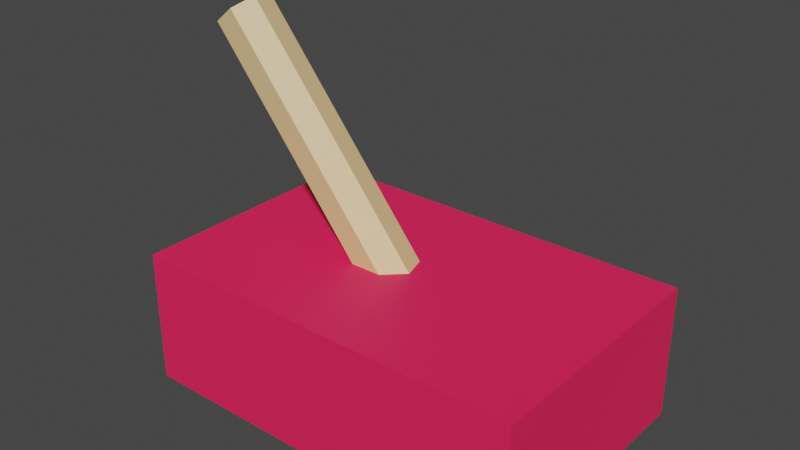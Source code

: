 # Source: lever.blend  (saved by Blender 2.93.20; exported with 4.5.12 LTS)
import bpy
from mathutils import Matrix  # noqa: F401  (used for matrix-valued properties, if any)

bpy.ops.wm.read_factory_settings(use_empty=True)
scene = bpy.context.scene
scene.name = 'Scene'

# ---- collections
col_collection = bpy.data.collections.new('Collection'); scene.collection.children.link(col_collection)

# ---- materials (node trees are filled in below, after node groups)
mat_001 = bpy.data.materials.new('マテリアル.001')
mat_001.use_transparent_shadow = False
mat_x = bpy.data.materials.new('マテリアル')
mat_x.use_transparent_shadow = False

# ---- material node trees
mat_001.use_nodes = True; mat_001.node_tree.nodes.clear()
_N = mat_001.node_tree.nodes; _L = mat_001.node_tree.links
n0 = _N.new('ShaderNodeBsdfPrincipled'); n0.name = 'Principled BSDF'; n0.location = (10, 300)
n0.distribution = 'GGX'
n0.subsurface_method = 'BURLEY'
n0.inputs[0].default_value = (1.0, 0.01735, 0.1078, 1.0)
n0.inputs[3].default_value = 1.45
n0.inputs[27].default_value = (0.0, 0.0, 0.0, 1.0)
n0.inputs[28].default_value = 1.0
n1 = _N.new('ShaderNodeOutputMaterial'); n1.name = 'Material Output'; n1.location = (300, 300)
_L.new(n0.outputs[0], n1.inputs[0])
n1.is_active_output = True
mat_x.use_nodes = True; mat_x.node_tree.nodes.clear()
_N = mat_x.node_tree.nodes; _L = mat_x.node_tree.links
n0 = _N.new('ShaderNodeBsdfPrincipled'); n0.name = 'Principled BSDF'; n0.location = (10, 300)
n0.distribution = 'GGX'
n0.subsurface_method = 'BURLEY'
n0.inputs[0].default_value = (0.8, 0.5605, 0.2741, 1.0)
n0.inputs[3].default_value = 1.45
n0.inputs[27].default_value = (0.0, 0.0, 0.0, 1.0)
n0.inputs[28].default_value = 1.0
n1 = _N.new('ShaderNodeOutputMaterial'); n1.name = 'Material Output'; n1.location = (300, 300)
_L.new(n0.outputs[0], n1.inputs[0])
n1.is_active_output = True

# ---- world
world_world = bpy.data.worlds.new('World'); scene.world = world_world
world_world.use_nodes = True; world_world.node_tree.nodes.clear()
_N = world_world.node_tree.nodes; _L = world_world.node_tree.links
n0 = _N.new('ShaderNodeOutputWorld'); n0.name = 'World Output'; n0.location = (300, 300)
n1 = _N.new('ShaderNodeBackground'); n1.name = 'Background'; n1.location = (10, 300)
n1.inputs[0].default_value = (0.05088, 0.05088, 0.05088, 1.0)
_L.new(n1.outputs[0], n0.inputs[0])
n0.is_active_output = True
world_world.color = (0.05088, 0.05088, 0.05088)
world_world.use_sun_shadow = False
world_world.sun_shadow_jitter_overblur = 0.0

# ---- meshes
me_x = bpy.data.meshes.new('立方体')
me_x.from_pydata([(-1.0, -0.6552, -0.2661), (-1.0, -0.6552, 0.4036), (-1.0, 0.6142, -0.2661), (-1.0, 0.6142, 0.4036), (1.0, -0.6552, -0.2661), (1.0, -0.6552, 0.4036), (1.0, 0.6142, -0.2661), (1.0, 0.6142, 0.4036)], [], [(0, 1, 3, 2), (6, 7, 5, 4), (4, 5, 1, 0), (2, 6, 4, 0), (2, 3, 1, 5, 7, 6)])
_uv = me_x.uv_layers.new(name='UVマップ')
_uv.uv.foreach_set('vector', [0.375, 0.0, 0.625, 0.0, 0.625, 0.25, 0.375, 0.25, 0.375, 0.5, 0.625, 0.5, 0.625, 0.75, 0.375, 0.75, 0.375, 0.75, 0.625, 0.75, 0.625, 1.0, 0.375, 1.0, 0.125, 0.5, 0.375, 0.5, 0.375, 0.75, 0.125, 0.75, 0.375, 0.25, 0.875, 0.5, 0.875, 0.75, 0.625, 0.75, 0.625, 0.5, 0.375, 0.5])
me_x.materials.append(mat_001)
me_x.use_remesh_fix_poles = True
me_x.use_remesh_preserve_attributes = False
me_x.update()
me_x_1 = bpy.data.meshes.new('円柱')
me_x_1.from_pydata([(-0.9881, 0.1354, 1.42), (0.1448, 0.1354, 0.03389), (-1.073, 0.08269, 1.35), (0.0601, 0.08269, -0.03539), (-1.094, -0.03575, 1.333), (0.03918, -0.03575, -0.0525), (-1.035, -0.1307, 1.381), (0.09782, -0.1307, -0.004555), (-0.9411, -0.1307, 1.458), (0.1919, -0.1307, 0.07234), (-0.8825, -0.03575, 1.506), (0.2505, -0.03575, 0.1203), (-0.9034, 0.08269, 1.489), (0.2296, 0.08269, 0.1032)], [], [(0, 1, 3, 2), (2, 3, 5, 4), (4, 5, 7, 6), (6, 7, 9, 8), (8, 9, 11, 10), (3, 1, 13, 11, 9, 7, 5), (10, 11, 13, 12), (12, 13, 1, 0), (0, 2, 4, 6, 8, 10, 12)])
_uv = me_x_1.uv_layers.new(name='UVマップ')
_uv.uv.foreach_set('vector', [1.0, 0.5, 1.0, 1.0, 0.8571, 1.0, 0.8571, 0.5, 0.8571, 0.5, 0.8571, 1.0, 0.7143, 1.0, 0.7143, 0.5, 0.7143, 0.5, 0.7143, 1.0, 0.5714, 1.0, 0.5714, 0.5, 0.5714, 0.5, 0.5714, 1.0, 0.4286, 1.0, 0.4286, 0.5, 0.4286, 0.5, 0.4286, 1.0, 0.2857, 1.0, 0.2857, 0.5, 0.4376, 0.3996, 0.25, 0.49, 0.06236, 0.3996, 0.01602, 0.1966, 0.1459, 0.03377, 0.3541, 0.03377, 0.484, 0.1966, 0.2857, 0.5, 0.2857, 1.0, 0.1429, 1.0, 0.1429, 0.5, 0.1429, 0.5, 0.1429, 1.0, 2.98e-08, 1.0, 2.98e-08, 0.5, 0.75, 0.49, 0.9376, 0.3996, 0.984, 0.1966, 0.8541, 0.03377, 0.6459, 0.03377, 0.516, 0.1966, 0.5624, 0.3996])
me_x_1.materials.append(mat_x)
me_x_1.use_remesh_fix_poles = True
me_x_1.use_remesh_preserve_attributes = False
me_x_1.update()

# ---- objects
ob_x = bpy.data.objects.new('立方体', me_x)
ob_x_1 = bpy.data.objects.new('円柱', me_x_1)

# ---- transforms, parenting, visibility, modifiers, constraints
ob_x.location = (0.0, 0.0, 0.0)
ob_x_1.location = (0.0, 0.0, 0.0)

# ---- collection membership
col_collection.objects.link(ob_x)
col_collection.objects.link(ob_x_1)

# ---- scene / render settings (as saved in the file)
scene.frame_start = 1; scene.frame_end = 250; scene.frame_set(1)
scene.render.engine = 'BLENDER_EEVEE_NEXT'
scene.cycles.use_denoising = False
scene.cycles.samples = 128
scene.cycles.sampling_pattern = 'TABULATED_SOBOL'
scene.cycles.use_adaptive_sampling = False
scene.cycles.use_light_tree = False
scene.view_settings.view_transform = 'Filmic'
bpy.context.view_layer.update()

# ---- added for rendering (the .blend has no active camera and no usable light): camera, sun
cam_auto = bpy.data.cameras.new('AutoCamera')
cam_auto.lens = 50.0
cam_auto.sensor_width = 36.0
cam_auto.clip_end = 1000.0
ob_auto_camera = bpy.data.objects.new('AutoCamera', cam_auto)
scene.collection.objects.link(ob_auto_camera)
ob_auto_camera.location = (2.74967, -3.3764, 2.85725)
ob_auto_camera.rotation_euler = (1.09748, -7.21219e-08, 0.694738)
scene.camera = ob_auto_camera
light_auto_sun = bpy.data.lights.new('AutoSun', 'SUN')
light_auto_sun.energy = 3.0
light_auto_sun.angle = 0.0523599
ob_auto_sun = bpy.data.objects.new('AutoSun', light_auto_sun)
scene.collection.objects.link(ob_auto_sun)
ob_auto_sun.rotation_euler = (0.872665, 0.174533, 0.523599)
bpy.context.view_layer.update()
